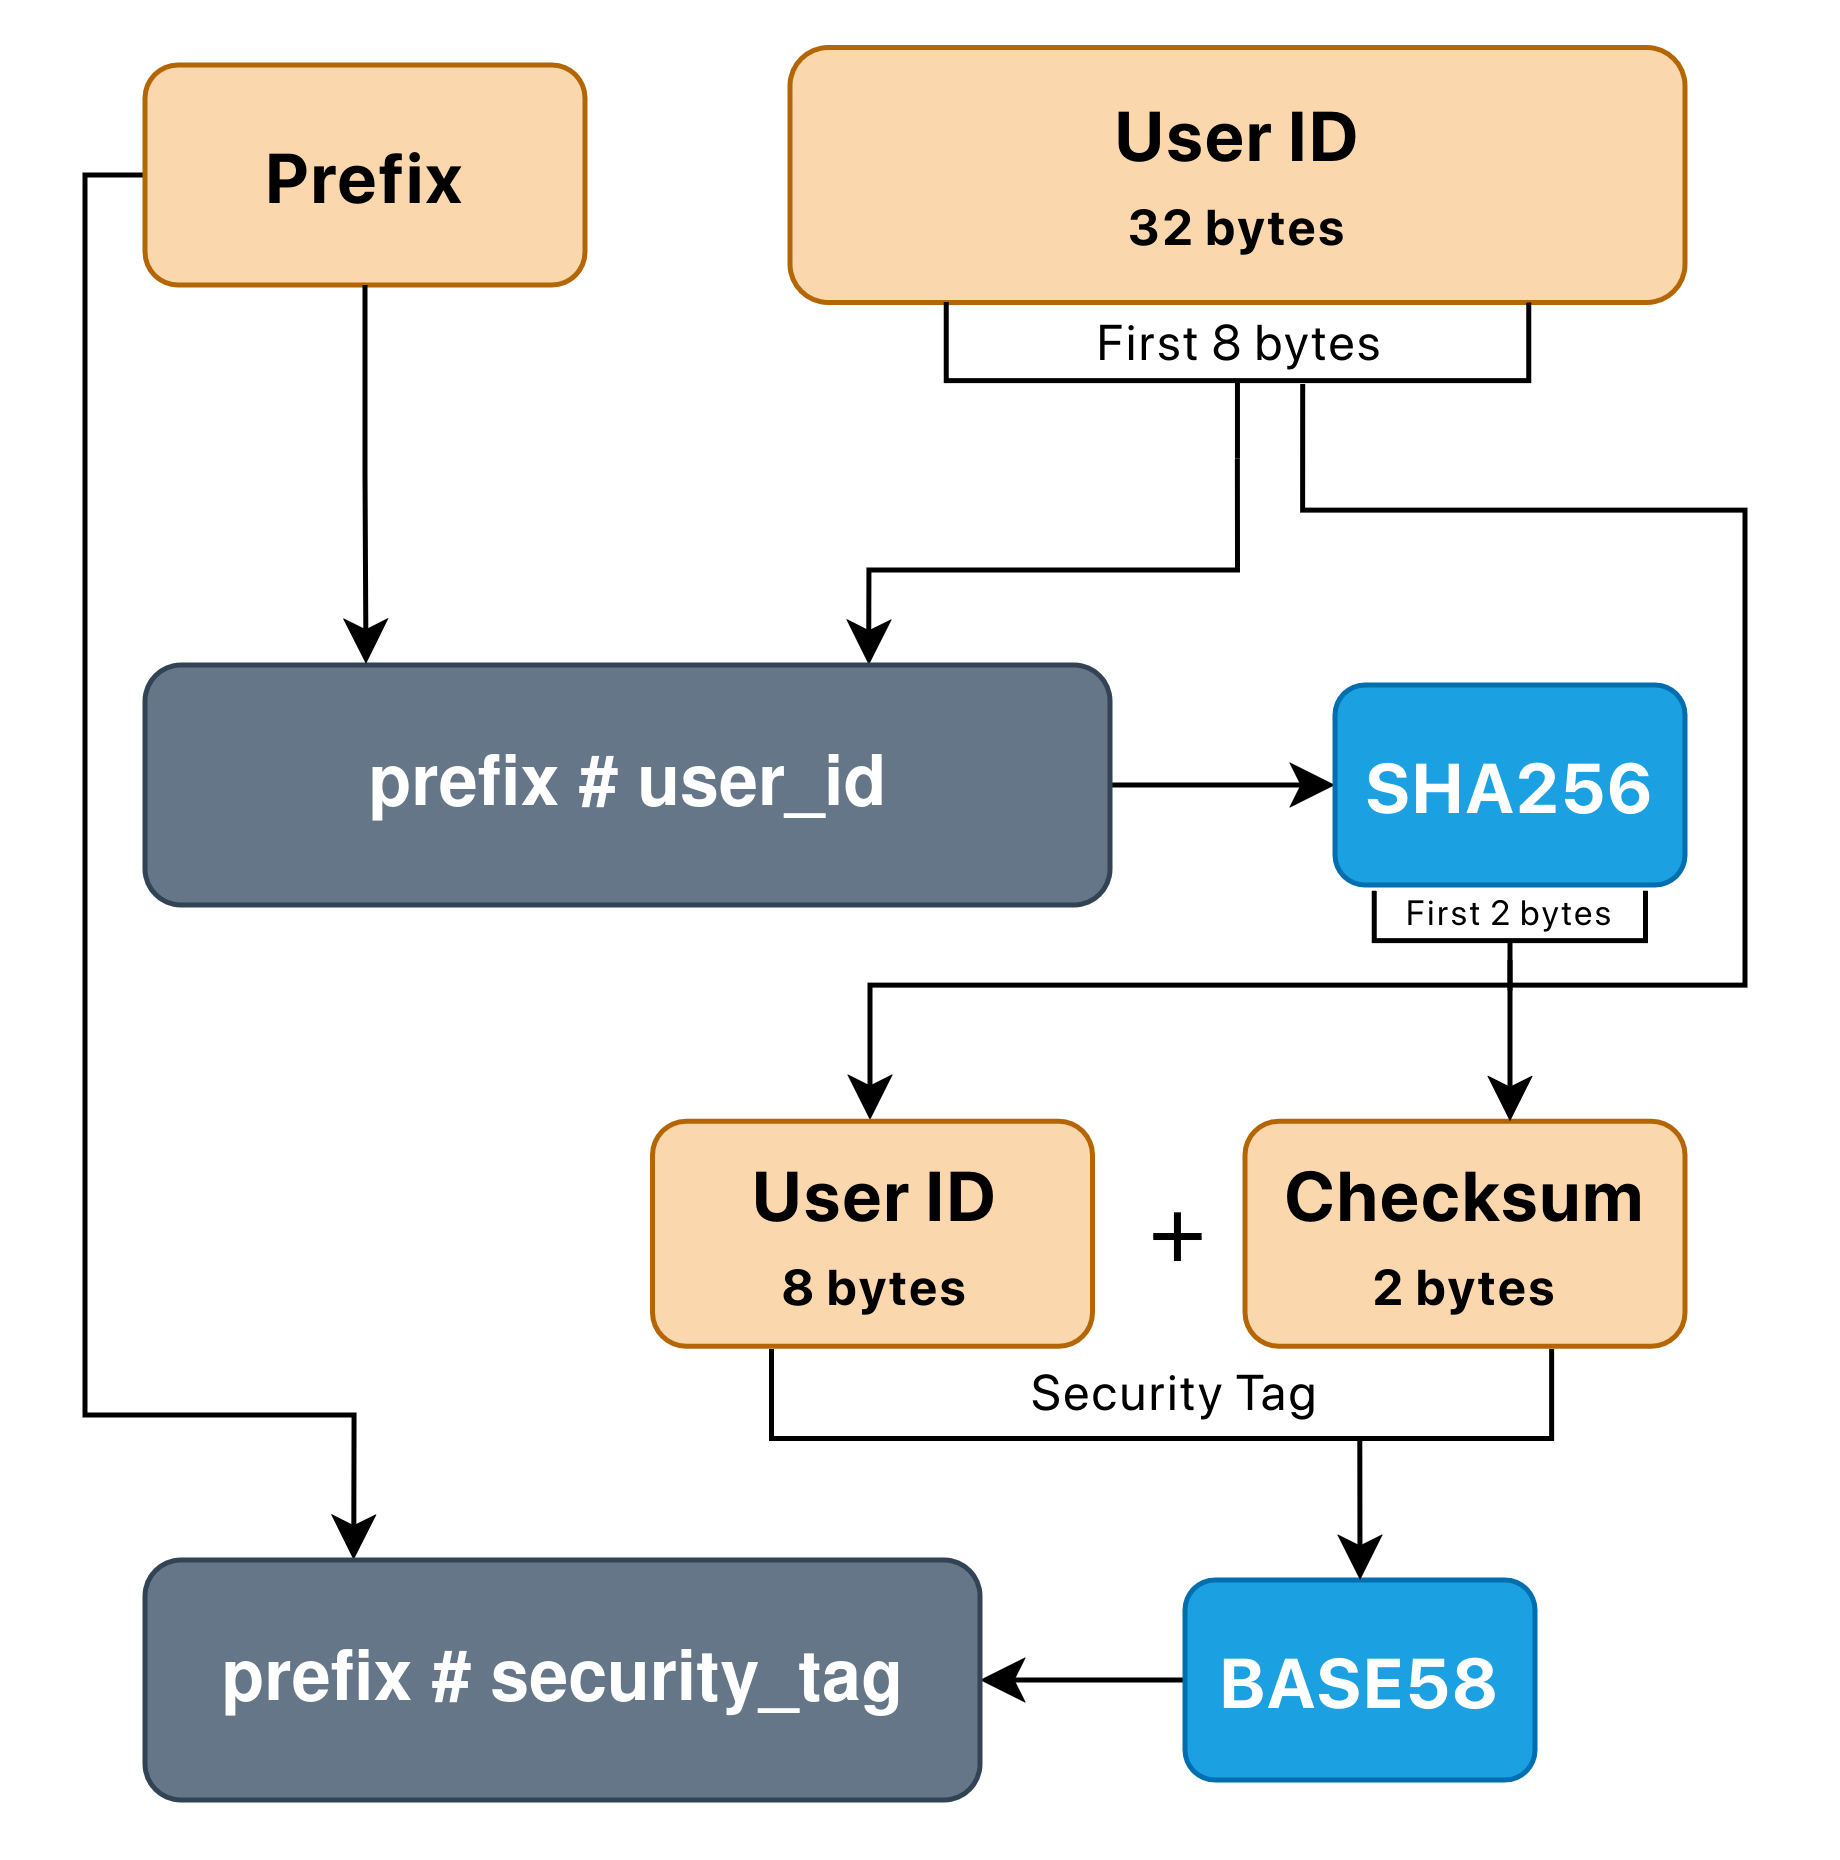

The diagram above was exported from draw.io. Its source (the exported page's mxGraphModel, read from the mxfile embedded in the PNG):
<mxGraphModel dx="679" dy="381" grid="0" gridSize="10" guides="1" tooltips="1" connect="1" arrows="1" fold="1" page="1" pageScale="1" pageWidth="850" pageHeight="1100" math="0" shadow="0">
  <root>
    <mxCell id="0" />
    <mxCell id="1" parent="0" />
    <mxCell id="guuZ2kxwUt8dlTqbIV8i-32" edge="1" parent="1" source="guuZ2kxwUt8dlTqbIV8i-1" style="edgeStyle=orthogonalEdgeStyle;rounded=0;orthogonalLoop=1;jettySize=auto;html=1;exitX=0;exitY=0.5;exitDx=0;exitDy=0;entryX=0.25;entryY=0;entryDx=0;entryDy=0;" target="guuZ2kxwUt8dlTqbIV8i-30">
      <mxGeometry relative="1" as="geometry">
        <Array as="points">
          <mxPoint x="241" y="323" />
          <mxPoint x="241" y="571" />
          <mxPoint x="295" y="571" />
        </Array>
      </mxGeometry>
    </mxCell>
    <mxCell id="guuZ2kxwUt8dlTqbIV8i-1" parent="1" style="rounded=1;whiteSpace=wrap;html=1;fontFamily=Garamond;fontStyle=1;fontSize=14;fillColor=#fad7ac;strokeColor=#b46504;" value="Prefix" vertex="1">
      <mxGeometry height="44" width="88" x="253" y="301" as="geometry" />
    </mxCell>
    <mxCell id="guuZ2kxwUt8dlTqbIV8i-20" edge="1" parent="1" source="guuZ2kxwUt8dlTqbIV8i-3" style="edgeStyle=orthogonalEdgeStyle;rounded=0;orthogonalLoop=1;jettySize=auto;html=1;exitX=0.479;exitY=0.612;exitDx=0;exitDy=0;exitPerimeter=0;">
      <mxGeometry relative="1" as="geometry">
        <Array as="points">
          <mxPoint x="485" y="390" />
          <mxPoint x="573" y="390" />
          <mxPoint x="573" y="485" />
          <mxPoint x="398" y="485" />
        </Array>
        <mxPoint x="484.5" y="374" as="sourcePoint" />
        <mxPoint x="398" y="512" as="targetPoint" />
      </mxGeometry>
    </mxCell>
    <mxCell id="guuZ2kxwUt8dlTqbIV8i-2" parent="1" style="rounded=1;whiteSpace=wrap;html=1;fontFamily=Garamond;fontStyle=1;fontSize=14;fillColor=#fad7ac;strokeColor=#b46504;" value="&lt;div&gt;User ID&lt;/div&gt;&lt;font size=&quot;1&quot;&gt;32 bytes&lt;/font&gt;" vertex="1">
      <mxGeometry height="51" width="179" x="382" y="297.5" as="geometry" />
    </mxCell>
    <mxCell id="guuZ2kxwUt8dlTqbIV8i-13" edge="1" parent="1" source="guuZ2kxwUt8dlTqbIV8i-3" style="edgeStyle=orthogonalEdgeStyle;rounded=0;orthogonalLoop=1;jettySize=auto;html=1;exitX=0;exitY=0.5;exitDx=0;exitDy=0;exitPerimeter=0;entryX=0.75;entryY=0;entryDx=0;entryDy=0;" target="guuZ2kxwUt8dlTqbIV8i-6">
      <mxGeometry relative="1" as="geometry">
        <Array as="points">
          <mxPoint x="472" y="402" />
          <mxPoint x="398" y="402" />
        </Array>
      </mxGeometry>
    </mxCell>
    <mxCell id="guuZ2kxwUt8dlTqbIV8i-3" parent="1" style="strokeWidth=1;html=1;shape=mxgraph.flowchart.annotation_2;align=left;labelPosition=right;pointerEvents=1;rotation=-90;" value="" vertex="1">
      <mxGeometry height="116.5" width="31.25" x="455.87" y="305.87" as="geometry" />
    </mxCell>
    <mxCell id="guuZ2kxwUt8dlTqbIV8i-4" parent="1" style="text;html=1;whiteSpace=wrap;strokeColor=none;fillColor=none;align=center;verticalAlign=middle;rounded=0;fontFamily=Garamond;fontSize=10;" value="First 8 bytes" vertex="1">
      <mxGeometry height="23" width="78" x="432.5" y="344.5" as="geometry" />
    </mxCell>
    <mxCell id="guuZ2kxwUt8dlTqbIV8i-12" edge="1" parent="1" source="guuZ2kxwUt8dlTqbIV8i-6" style="edgeStyle=orthogonalEdgeStyle;rounded=0;orthogonalLoop=1;jettySize=auto;html=1;exitX=1;exitY=0.5;exitDx=0;exitDy=0;entryX=0;entryY=0.5;entryDx=0;entryDy=0;" target="guuZ2kxwUt8dlTqbIV8i-11">
      <mxGeometry relative="1" as="geometry" />
    </mxCell>
    <mxCell id="guuZ2kxwUt8dlTqbIV8i-6" parent="1" style="rounded=1;whiteSpace=wrap;html=1;fontFamily=Helvetica;fontStyle=1;fontSize=14;fillColor=#647687;fontColor=#ffffff;strokeColor=#314354;" value="prefix # user_id" vertex="1">
      <mxGeometry height="48" width="193" x="253" y="421" as="geometry" />
    </mxCell>
    <mxCell id="guuZ2kxwUt8dlTqbIV8i-7" edge="1" parent="1" source="guuZ2kxwUt8dlTqbIV8i-1" style="edgeStyle=orthogonalEdgeStyle;rounded=0;orthogonalLoop=1;jettySize=auto;html=1;exitX=0.5;exitY=1;exitDx=0;exitDy=0;entryX=0.229;entryY=-0.004;entryDx=0;entryDy=0;entryPerimeter=0;" target="guuZ2kxwUt8dlTqbIV8i-6">
      <mxGeometry relative="1" as="geometry" />
    </mxCell>
    <mxCell id="guuZ2kxwUt8dlTqbIV8i-11" parent="1" style="rounded=1;whiteSpace=wrap;html=1;fontFamily=Garamond;fontStyle=1;fontSize=14;fillColor=#1ba1e2;strokeColor=#006EAF;fontColor=#ffffff;" value="SHA256" vertex="1">
      <mxGeometry height="40" width="70" x="491" y="425" as="geometry" />
    </mxCell>
    <mxCell id="guuZ2kxwUt8dlTqbIV8i-16" parent="1" style="rounded=1;whiteSpace=wrap;html=1;fontFamily=Garamond;fontStyle=1;fontSize=14;fillColor=#fad7ac;strokeColor=#b46504;" value="&lt;div&gt;User ID&lt;/div&gt;&lt;div&gt;&lt;font style=&quot;font-size: 10px;&quot;&gt;8 bytes&lt;/font&gt;&lt;/div&gt;" vertex="1">
      <mxGeometry height="45" width="88" x="354.5" y="512.25" as="geometry" />
    </mxCell>
    <mxCell id="guuZ2kxwUt8dlTqbIV8i-17" parent="1" style="rounded=1;whiteSpace=wrap;html=1;fontFamily=Garamond;fontStyle=1;fontSize=14;fillColor=#fad7ac;strokeColor=#b46504;" value="&lt;div&gt;Checksum&lt;/div&gt;&lt;div&gt;&lt;font style=&quot;font-size: 10px;&quot;&gt;2 bytes&lt;/font&gt;&lt;/div&gt;" vertex="1">
      <mxGeometry height="45" width="88" x="473" y="512.25" as="geometry" />
    </mxCell>
    <mxCell id="guuZ2kxwUt8dlTqbIV8i-19" parent="1" style="text;html=1;whiteSpace=wrap;strokeColor=none;fillColor=none;align=center;verticalAlign=middle;rounded=0;fontSize=20;" value="+" vertex="1">
      <mxGeometry height="23" width="23" x="447.5" y="523.25" as="geometry" />
    </mxCell>
    <mxCell id="guuZ2kxwUt8dlTqbIV8i-23" parent="1" style="strokeWidth=1;html=1;shape=mxgraph.flowchart.annotation_2;align=left;labelPosition=right;pointerEvents=1;rotation=-90;" value="" vertex="1">
      <mxGeometry height="54.25" width="19.94" x="516.03" y="448.97" as="geometry" />
    </mxCell>
    <mxCell id="guuZ2kxwUt8dlTqbIV8i-25" edge="1" parent="1" source="guuZ2kxwUt8dlTqbIV8i-24" style="edgeStyle=orthogonalEdgeStyle;rounded=0;orthogonalLoop=1;jettySize=auto;html=1;exitX=0.5;exitY=1;exitDx=0;exitDy=0;" target="guuZ2kxwUt8dlTqbIV8i-17">
      <mxGeometry relative="1" as="geometry">
        <Array as="points">
          <mxPoint x="526" y="504" />
          <mxPoint x="526" y="504" />
        </Array>
      </mxGeometry>
    </mxCell>
    <mxCell id="guuZ2kxwUt8dlTqbIV8i-24" parent="1" style="text;html=1;whiteSpace=wrap;strokeColor=none;fillColor=none;align=center;verticalAlign=middle;rounded=0;fontFamily=Garamond;fontSize=7;" value="First 2 bytes" vertex="1">
      <mxGeometry height="20" width="78" x="487" y="460" as="geometry" />
    </mxCell>
    <mxCell id="guuZ2kxwUt8dlTqbIV8i-26" parent="1" style="text;html=1;whiteSpace=wrap;strokeColor=none;fillColor=none;align=center;verticalAlign=middle;rounded=0;fontFamily=Garamond;fontSize=10;" value="Security Tag" vertex="1">
      <mxGeometry height="23" width="78" x="419.75" y="554" as="geometry" />
    </mxCell>
    <mxCell id="guuZ2kxwUt8dlTqbIV8i-33" edge="1" parent="1" source="guuZ2kxwUt8dlTqbIV8i-27" style="edgeStyle=orthogonalEdgeStyle;rounded=0;orthogonalLoop=1;jettySize=auto;html=1;exitX=0;exitY=0.5;exitDx=0;exitDy=0;entryX=1;entryY=0.5;entryDx=0;entryDy=0;" target="guuZ2kxwUt8dlTqbIV8i-30">
      <mxGeometry relative="1" as="geometry" />
    </mxCell>
    <mxCell id="guuZ2kxwUt8dlTqbIV8i-27" parent="1" style="rounded=1;whiteSpace=wrap;html=1;fontFamily=Garamond;fontStyle=1;fontSize=14;fillColor=#1ba1e2;strokeColor=#006EAF;fontColor=#ffffff;" value="BASE58" vertex="1">
      <mxGeometry height="40" width="70" x="461" y="604" as="geometry" />
    </mxCell>
    <mxCell id="guuZ2kxwUt8dlTqbIV8i-28" parent="1" style="strokeWidth=1;html=1;shape=mxgraph.flowchart.annotation_1;align=left;pointerEvents=1;rotation=-90;" value="" vertex="1">
      <mxGeometry height="156.02" width="17.9" x="447.37" y="488.75" as="geometry" />
    </mxCell>
    <mxCell id="guuZ2kxwUt8dlTqbIV8i-30" parent="1" style="rounded=1;whiteSpace=wrap;html=1;fontFamily=Helvetica;fontStyle=1;fontSize=14;fillColor=#647687;fontColor=#ffffff;strokeColor=#314354;" value="prefix # security_tag" vertex="1">
      <mxGeometry height="48" width="167" x="253" y="600" as="geometry" />
    </mxCell>
    <mxCell id="guuZ2kxwUt8dlTqbIV8i-31" edge="1" parent="1" source="guuZ2kxwUt8dlTqbIV8i-26" style="endArrow=classic;html=1;rounded=0;entryX=0.5;entryY=0;entryDx=0;entryDy=0;exitX=0.977;exitY=0.94;exitDx=0;exitDy=0;exitPerimeter=0;" target="guuZ2kxwUt8dlTqbIV8i-27" value="">
      <mxGeometry height="50" relative="1" width="50" as="geometry">
        <mxPoint x="496" y="578" as="sourcePoint" />
        <mxPoint x="467" y="530" as="targetPoint" />
      </mxGeometry>
    </mxCell>
  </root>
</mxGraphModel>